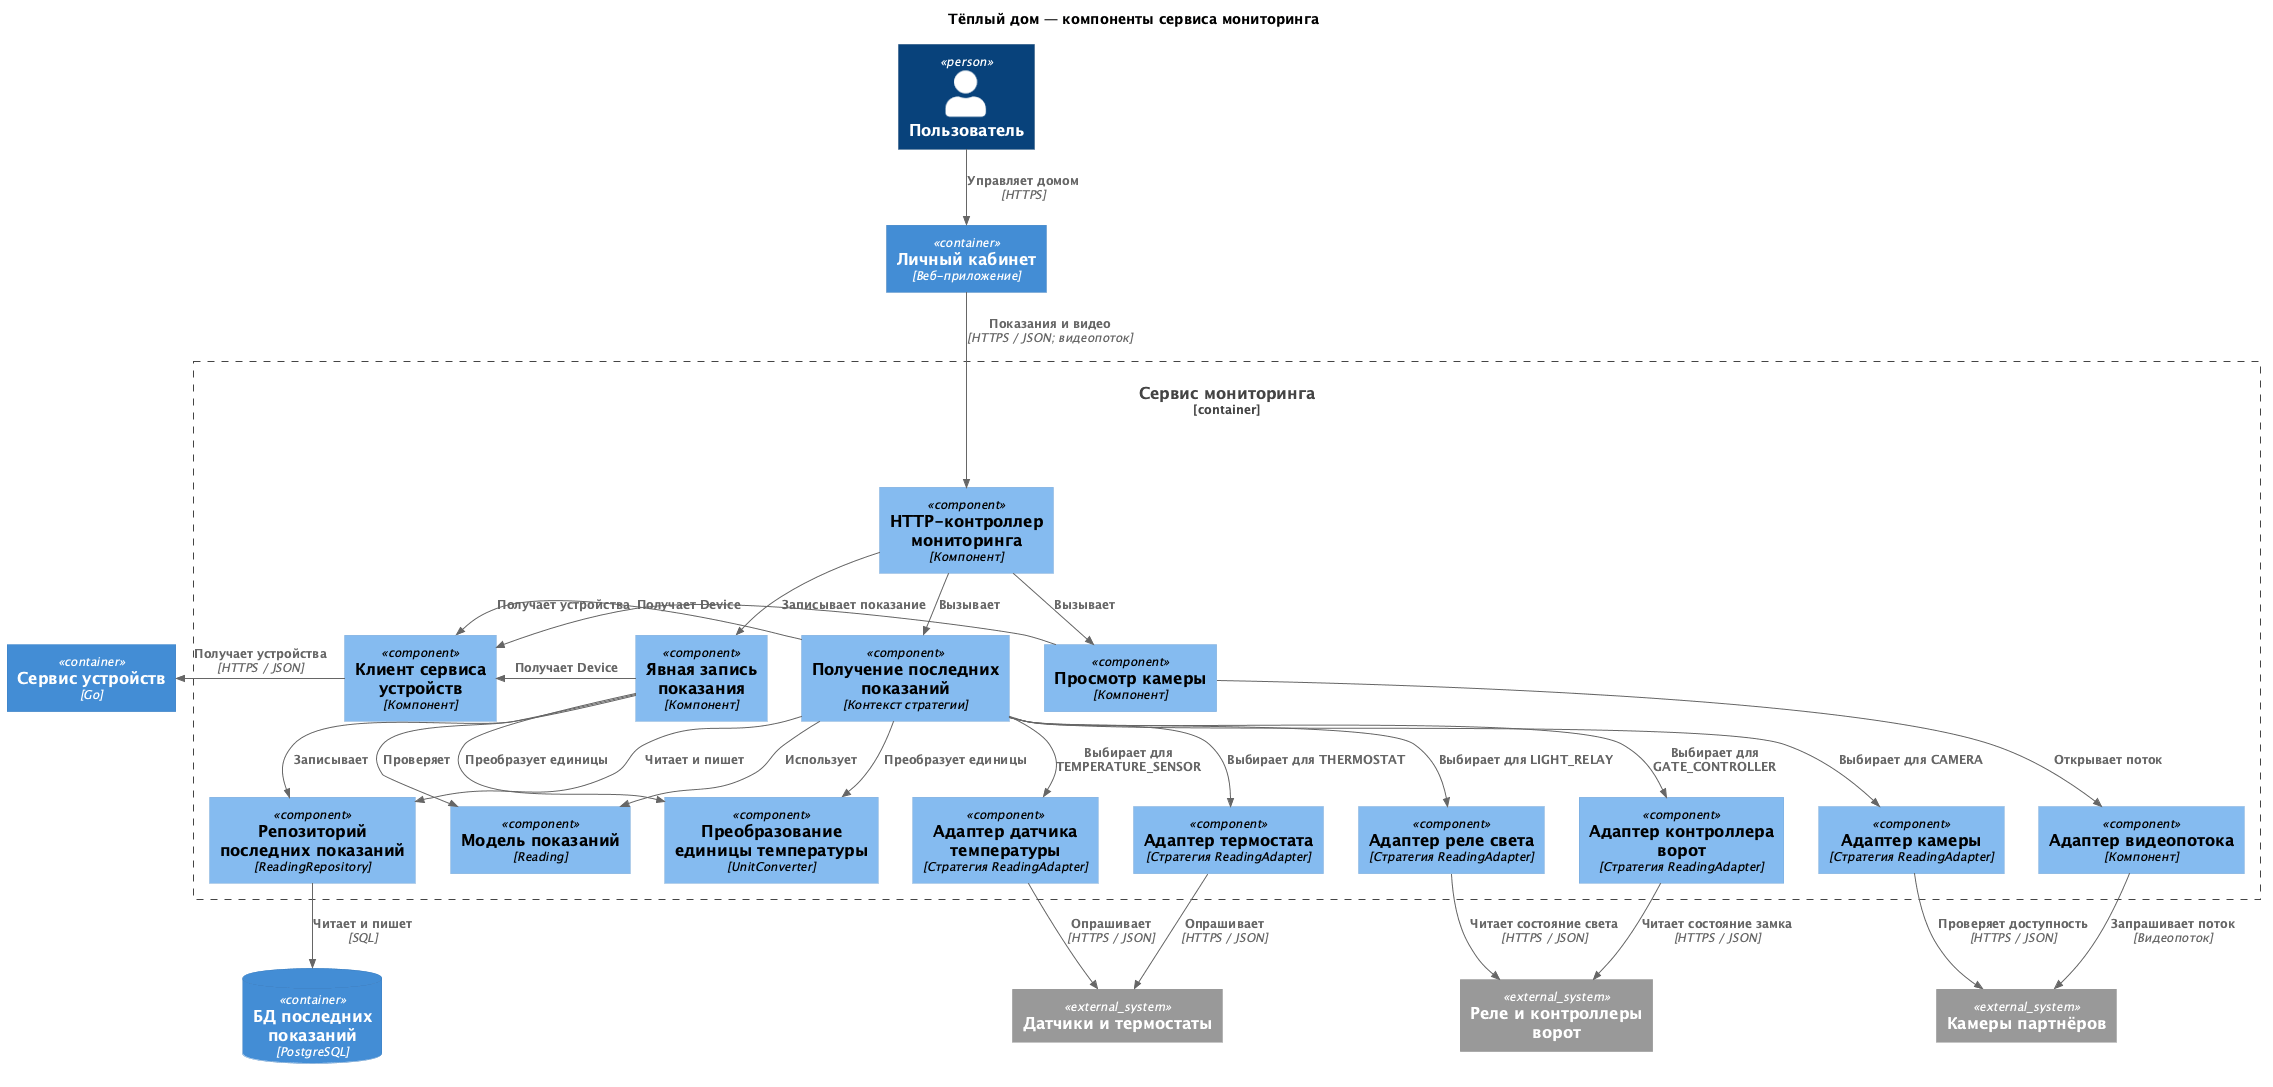

The diagram above was rendered by PlantUML. Its source (embedded in the PNG):
@startuml Warmhouse_Monitoring_ToBe
!include <C4/C4_Component>
LAYOUT_TOP_DOWN()
skinparam nodesep 35
skinparam ranksep 45
title Тёплый дом — компоненты сервиса мониторинга
Person(user, "Пользователь")
Container(web, "Личный кабинет", "Веб-приложение")
Container(devices, "Сервис устройств", "Go")
Container_Boundary(service, "Сервис мониторинга") {
    Component(api, "HTTP-контроллер мониторинга", "Компонент")
    Component(reader, "Получение последних показаний", "Контекст стратегии")
    Component(writer, "Явная запись показания", "Компонент")
    Component(viewer, "Просмотр камеры", "Компонент")
    Component(model, "Модель показаний", "Reading")
    Component(converter, "Преобразование единицы температуры", "UnitConverter")
    Component(client, "Клиент сервиса устройств", "Компонент")
    Component(repository, "Репозиторий последних показаний", "ReadingRepository")
    Component(temperature, "Адаптер датчика температуры", "Стратегия ReadingAdapter")
    Component(thermostat, "Адаптер термостата", "Стратегия ReadingAdapter")
    Component(light, "Адаптер реле света", "Стратегия ReadingAdapter")
    Component(gate, "Адаптер контроллера ворот", "Стратегия ReadingAdapter")
    Component(camera, "Адаптер камеры", "Стратегия ReadingAdapter")
    Component(video, "Адаптер видеопотока", "Компонент")
}
ContainerDb(db, "БД последних показаний", "PostgreSQL")
System_Ext(heat, "Датчики и термостаты")
System_Ext(actuators, "Реле и контроллеры ворот")
System_Ext(cameras, "Камеры партнёров")
Rel(user, web, "Управляет домом", "HTTPS")
Rel(web, api, "Показания и видео", "HTTPS / JSON; видеопоток")
Rel(api, reader, "Вызывает")
Rel(api, writer, "Записывает показание")
Rel(api, viewer, "Вызывает")
Rel_L(reader, client, "Получает устройства")
Rel_L(writer, client, "Получает Device")
Rel_L(viewer, client, "Получает Device")
Rel(reader, temperature, "Выбирает для TEMPERATURE_SENSOR")
Rel(reader, thermostat, "Выбирает для THERMOSTAT")
Rel(reader, light, "Выбирает для LIGHT_RELAY")
Rel(reader, gate, "Выбирает для GATE_CONTROLLER")
Rel(reader, camera, "Выбирает для CAMERA")
Rel(reader, model, "Использует")
Rel(writer, model, "Проверяет")
Rel(reader, converter, "Преобразует единицы")
Rel(writer, converter, "Преобразует единицы")
Rel(reader, repository, "Читает и пишет")
Rel(writer, repository, "Записывает")
Rel(repository, db, "Читает и пишет", "SQL")
Rel(viewer, video, "Открывает поток")
Rel_L(client, devices, "Получает устройства", "HTTPS / JSON")
Rel(temperature, heat, "Опрашивает", "HTTPS / JSON")
Rel(thermostat, heat, "Опрашивает", "HTTPS / JSON")
Rel(light, actuators, "Читает состояние света", "HTTPS / JSON")
Rel(gate, actuators, "Читает состояние замка", "HTTPS / JSON")
Rel(camera, cameras, "Проверяет доступность", "HTTPS / JSON")
Rel(video, cameras, "Запрашивает поток", "Видеопоток")
@enduml